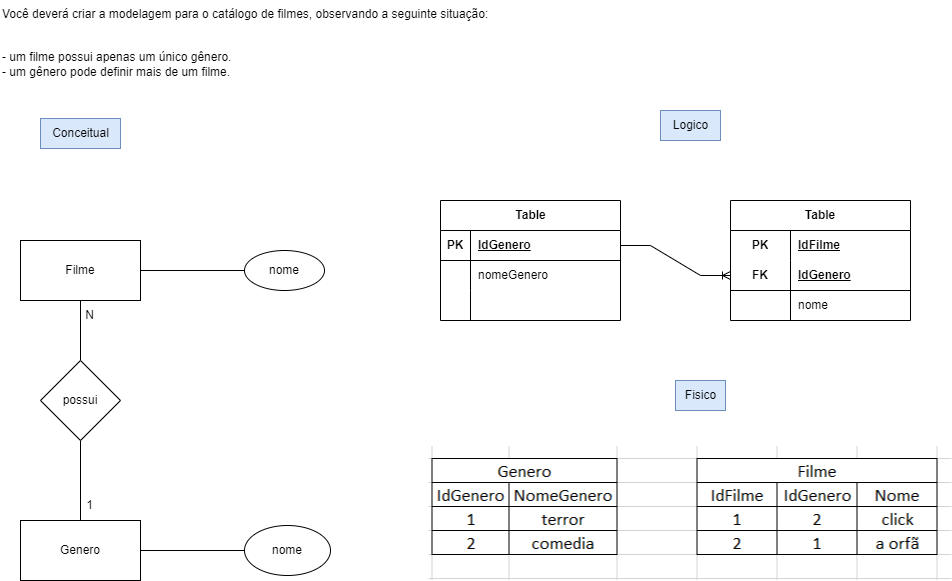

The diagram above was exported from draw.io. Its source (the exported page's mxGraphModel, read from the mxfile embedded in the PNG):
<mxGraphModel dx="1050" dy="542" grid="1" gridSize="10" guides="1" tooltips="1" connect="1" arrows="1" fold="1" page="1" pageScale="1" pageWidth="827" pageHeight="1169" math="0" shadow="0">
  <root>
    <mxCell id="0" />
    <mxCell id="1" parent="0" />
    <mxCell id="Wg6cBrKu8_7YRxsbZgit-1" value="Você deverá criar a modelagem para o catálogo de filmes, observando a seguinte situação:&#10;&#10;&#10;- um filme possui apenas um único gênero.&#10;- um gênero pode definir mais de um filme." style="text;whiteSpace=wrap;" parent="1" vertex="1">
      <mxGeometry x="30" y="10" width="520" height="100" as="geometry" />
    </mxCell>
    <mxCell id="Wg6cBrKu8_7YRxsbZgit-9" style="edgeStyle=orthogonalEdgeStyle;rounded=0;orthogonalLoop=1;jettySize=auto;html=1;entryX=0;entryY=0.5;entryDx=0;entryDy=0;endArrow=none;endFill=0;" parent="1" source="Wg6cBrKu8_7YRxsbZgit-2" target="Wg6cBrKu8_7YRxsbZgit-6" edge="1">
      <mxGeometry relative="1" as="geometry" />
    </mxCell>
    <mxCell id="Wg6cBrKu8_7YRxsbZgit-10" style="edgeStyle=orthogonalEdgeStyle;rounded=0;orthogonalLoop=1;jettySize=auto;html=1;entryX=0.5;entryY=0;entryDx=0;entryDy=0;endArrow=none;endFill=0;" parent="1" source="Wg6cBrKu8_7YRxsbZgit-2" target="Wg6cBrKu8_7YRxsbZgit-4" edge="1">
      <mxGeometry relative="1" as="geometry" />
    </mxCell>
    <mxCell id="Wg6cBrKu8_7YRxsbZgit-2" value="Filme" style="rounded=0;whiteSpace=wrap;html=1;" parent="1" vertex="1">
      <mxGeometry x="50" y="250" width="120" height="60" as="geometry" />
    </mxCell>
    <mxCell id="Wg6cBrKu8_7YRxsbZgit-12" style="edgeStyle=orthogonalEdgeStyle;rounded=0;orthogonalLoop=1;jettySize=auto;html=1;entryX=0;entryY=0.5;entryDx=0;entryDy=0;endArrow=none;endFill=0;" parent="1" source="Wg6cBrKu8_7YRxsbZgit-3" target="Wg6cBrKu8_7YRxsbZgit-7" edge="1">
      <mxGeometry relative="1" as="geometry" />
    </mxCell>
    <mxCell id="Wg6cBrKu8_7YRxsbZgit-3" value="Genero" style="rounded=0;whiteSpace=wrap;html=1;" parent="1" vertex="1">
      <mxGeometry x="50" y="530" width="120" height="60" as="geometry" />
    </mxCell>
    <mxCell id="Wg6cBrKu8_7YRxsbZgit-11" style="edgeStyle=orthogonalEdgeStyle;rounded=0;orthogonalLoop=1;jettySize=auto;html=1;entryX=0.5;entryY=0;entryDx=0;entryDy=0;endArrow=none;endFill=0;" parent="1" source="Wg6cBrKu8_7YRxsbZgit-4" target="Wg6cBrKu8_7YRxsbZgit-3" edge="1">
      <mxGeometry relative="1" as="geometry" />
    </mxCell>
    <mxCell id="Wg6cBrKu8_7YRxsbZgit-4" value="possui" style="rhombus;whiteSpace=wrap;html=1;" parent="1" vertex="1">
      <mxGeometry x="70" y="370" width="80" height="80" as="geometry" />
    </mxCell>
    <mxCell id="Wg6cBrKu8_7YRxsbZgit-6" value="nome" style="ellipse;whiteSpace=wrap;html=1;" parent="1" vertex="1">
      <mxGeometry x="274" y="260" width="80" height="40" as="geometry" />
    </mxCell>
    <mxCell id="Wg6cBrKu8_7YRxsbZgit-7" value="nome" style="ellipse;whiteSpace=wrap;html=1;" parent="1" vertex="1">
      <mxGeometry x="274" y="535" width="86" height="50" as="geometry" />
    </mxCell>
    <mxCell id="Wg6cBrKu8_7YRxsbZgit-13" value="1" style="text;html=1;align=center;verticalAlign=middle;resizable=0;points=[];autosize=1;strokeColor=none;fillColor=none;" parent="1" vertex="1">
      <mxGeometry x="104" y="500" width="30" height="30" as="geometry" />
    </mxCell>
    <mxCell id="Wg6cBrKu8_7YRxsbZgit-14" value="N" style="text;html=1;align=center;verticalAlign=middle;resizable=0;points=[];autosize=1;strokeColor=none;fillColor=none;" parent="1" vertex="1">
      <mxGeometry x="104" y="310" width="30" height="30" as="geometry" />
    </mxCell>
    <mxCell id="gw1p1yYAfV5_pesK3pKY-1" value="Conceitual" style="text;html=1;align=center;verticalAlign=middle;resizable=0;points=[];autosize=1;strokeColor=#6c8ebf;fillColor=#dae8fc;" vertex="1" parent="1">
      <mxGeometry x="70" y="128" width="80" height="30" as="geometry" />
    </mxCell>
    <mxCell id="gw1p1yYAfV5_pesK3pKY-2" value="Logico" style="text;html=1;align=center;verticalAlign=middle;resizable=0;points=[];autosize=1;strokeColor=#6c8ebf;fillColor=#dae8fc;" vertex="1" parent="1">
      <mxGeometry x="690" y="120" width="60" height="30" as="geometry" />
    </mxCell>
    <mxCell id="gw1p1yYAfV5_pesK3pKY-16" value="Table" style="shape=table;startSize=30;container=1;collapsible=1;childLayout=tableLayout;fixedRows=1;rowLines=0;fontStyle=1;align=center;resizeLast=1;html=1;" vertex="1" parent="1">
      <mxGeometry x="470" y="210" width="180" height="120" as="geometry" />
    </mxCell>
    <mxCell id="gw1p1yYAfV5_pesK3pKY-17" value="" style="shape=tableRow;horizontal=0;startSize=0;swimlaneHead=0;swimlaneBody=0;fillColor=none;collapsible=0;dropTarget=0;points=[[0,0.5],[1,0.5]];portConstraint=eastwest;top=0;left=0;right=0;bottom=1;" vertex="1" parent="gw1p1yYAfV5_pesK3pKY-16">
      <mxGeometry y="30" width="180" height="30" as="geometry" />
    </mxCell>
    <mxCell id="gw1p1yYAfV5_pesK3pKY-18" value="PK" style="shape=partialRectangle;connectable=0;fillColor=none;top=0;left=0;bottom=0;right=0;fontStyle=1;overflow=hidden;whiteSpace=wrap;html=1;" vertex="1" parent="gw1p1yYAfV5_pesK3pKY-17">
      <mxGeometry width="30" height="30" as="geometry">
        <mxRectangle width="30" height="30" as="alternateBounds" />
      </mxGeometry>
    </mxCell>
    <mxCell id="gw1p1yYAfV5_pesK3pKY-19" value="IdGenero" style="shape=partialRectangle;connectable=0;fillColor=none;top=0;left=0;bottom=0;right=0;align=left;spacingLeft=6;fontStyle=5;overflow=hidden;whiteSpace=wrap;html=1;" vertex="1" parent="gw1p1yYAfV5_pesK3pKY-17">
      <mxGeometry x="30" width="150" height="30" as="geometry">
        <mxRectangle width="150" height="30" as="alternateBounds" />
      </mxGeometry>
    </mxCell>
    <mxCell id="gw1p1yYAfV5_pesK3pKY-20" value="" style="shape=tableRow;horizontal=0;startSize=0;swimlaneHead=0;swimlaneBody=0;fillColor=none;collapsible=0;dropTarget=0;points=[[0,0.5],[1,0.5]];portConstraint=eastwest;top=0;left=0;right=0;bottom=0;" vertex="1" parent="gw1p1yYAfV5_pesK3pKY-16">
      <mxGeometry y="60" width="180" height="30" as="geometry" />
    </mxCell>
    <mxCell id="gw1p1yYAfV5_pesK3pKY-21" value="" style="shape=partialRectangle;connectable=0;fillColor=none;top=0;left=0;bottom=0;right=0;editable=1;overflow=hidden;whiteSpace=wrap;html=1;" vertex="1" parent="gw1p1yYAfV5_pesK3pKY-20">
      <mxGeometry width="30" height="30" as="geometry">
        <mxRectangle width="30" height="30" as="alternateBounds" />
      </mxGeometry>
    </mxCell>
    <mxCell id="gw1p1yYAfV5_pesK3pKY-22" value="nomeGenero" style="shape=partialRectangle;connectable=0;fillColor=none;top=0;left=0;bottom=0;right=0;align=left;spacingLeft=6;overflow=hidden;whiteSpace=wrap;html=1;" vertex="1" parent="gw1p1yYAfV5_pesK3pKY-20">
      <mxGeometry x="30" width="150" height="30" as="geometry">
        <mxRectangle width="150" height="30" as="alternateBounds" />
      </mxGeometry>
    </mxCell>
    <mxCell id="gw1p1yYAfV5_pesK3pKY-42" style="shape=tableRow;horizontal=0;startSize=0;swimlaneHead=0;swimlaneBody=0;fillColor=none;collapsible=0;dropTarget=0;points=[[0,0.5],[1,0.5]];portConstraint=eastwest;top=0;left=0;right=0;bottom=0;" vertex="1" parent="gw1p1yYAfV5_pesK3pKY-16">
      <mxGeometry y="90" width="180" height="30" as="geometry" />
    </mxCell>
    <mxCell id="gw1p1yYAfV5_pesK3pKY-43" style="shape=partialRectangle;connectable=0;fillColor=none;top=0;left=0;bottom=0;right=0;editable=1;overflow=hidden;whiteSpace=wrap;html=1;" vertex="1" parent="gw1p1yYAfV5_pesK3pKY-42">
      <mxGeometry width="30" height="30" as="geometry">
        <mxRectangle width="30" height="30" as="alternateBounds" />
      </mxGeometry>
    </mxCell>
    <mxCell id="gw1p1yYAfV5_pesK3pKY-44" style="shape=partialRectangle;connectable=0;fillColor=none;top=0;left=0;bottom=0;right=0;align=left;spacingLeft=6;overflow=hidden;whiteSpace=wrap;html=1;" vertex="1" parent="gw1p1yYAfV5_pesK3pKY-42">
      <mxGeometry x="30" width="150" height="30" as="geometry">
        <mxRectangle width="150" height="30" as="alternateBounds" />
      </mxGeometry>
    </mxCell>
    <mxCell id="gw1p1yYAfV5_pesK3pKY-29" value="Table" style="shape=table;startSize=30;container=1;collapsible=1;childLayout=tableLayout;fixedRows=1;rowLines=0;fontStyle=1;align=center;resizeLast=1;html=1;whiteSpace=wrap;" vertex="1" parent="1">
      <mxGeometry x="760" y="210" width="180" height="120" as="geometry" />
    </mxCell>
    <mxCell id="gw1p1yYAfV5_pesK3pKY-30" value="" style="shape=tableRow;horizontal=0;startSize=0;swimlaneHead=0;swimlaneBody=0;fillColor=none;collapsible=0;dropTarget=0;points=[[0,0.5],[1,0.5]];portConstraint=eastwest;top=0;left=0;right=0;bottom=0;html=1;" vertex="1" parent="gw1p1yYAfV5_pesK3pKY-29">
      <mxGeometry y="30" width="180" height="30" as="geometry" />
    </mxCell>
    <mxCell id="gw1p1yYAfV5_pesK3pKY-31" value="PK" style="shape=partialRectangle;connectable=0;fillColor=none;top=0;left=0;bottom=0;right=0;fontStyle=1;overflow=hidden;html=1;whiteSpace=wrap;" vertex="1" parent="gw1p1yYAfV5_pesK3pKY-30">
      <mxGeometry width="60" height="30" as="geometry">
        <mxRectangle width="60" height="30" as="alternateBounds" />
      </mxGeometry>
    </mxCell>
    <mxCell id="gw1p1yYAfV5_pesK3pKY-32" value="IdFilme" style="shape=partialRectangle;connectable=0;fillColor=none;top=0;left=0;bottom=0;right=0;align=left;spacingLeft=6;fontStyle=5;overflow=hidden;html=1;whiteSpace=wrap;" vertex="1" parent="gw1p1yYAfV5_pesK3pKY-30">
      <mxGeometry x="60" width="120" height="30" as="geometry">
        <mxRectangle width="120" height="30" as="alternateBounds" />
      </mxGeometry>
    </mxCell>
    <mxCell id="gw1p1yYAfV5_pesK3pKY-33" value="" style="shape=tableRow;horizontal=0;startSize=0;swimlaneHead=0;swimlaneBody=0;fillColor=none;collapsible=0;dropTarget=0;points=[[0,0.5],[1,0.5]];portConstraint=eastwest;top=0;left=0;right=0;bottom=1;html=1;" vertex="1" parent="gw1p1yYAfV5_pesK3pKY-29">
      <mxGeometry y="60" width="180" height="30" as="geometry" />
    </mxCell>
    <mxCell id="gw1p1yYAfV5_pesK3pKY-34" value="FK" style="shape=partialRectangle;connectable=0;fillColor=none;top=0;left=0;bottom=0;right=0;fontStyle=1;overflow=hidden;html=1;whiteSpace=wrap;" vertex="1" parent="gw1p1yYAfV5_pesK3pKY-33">
      <mxGeometry width="60" height="30" as="geometry">
        <mxRectangle width="60" height="30" as="alternateBounds" />
      </mxGeometry>
    </mxCell>
    <mxCell id="gw1p1yYAfV5_pesK3pKY-35" value="IdGenero" style="shape=partialRectangle;connectable=0;fillColor=none;top=0;left=0;bottom=0;right=0;align=left;spacingLeft=6;fontStyle=5;overflow=hidden;html=1;whiteSpace=wrap;" vertex="1" parent="gw1p1yYAfV5_pesK3pKY-33">
      <mxGeometry x="60" width="120" height="30" as="geometry">
        <mxRectangle width="120" height="30" as="alternateBounds" />
      </mxGeometry>
    </mxCell>
    <mxCell id="gw1p1yYAfV5_pesK3pKY-36" value="" style="shape=tableRow;horizontal=0;startSize=0;swimlaneHead=0;swimlaneBody=0;fillColor=none;collapsible=0;dropTarget=0;points=[[0,0.5],[1,0.5]];portConstraint=eastwest;top=0;left=0;right=0;bottom=0;html=1;" vertex="1" parent="gw1p1yYAfV5_pesK3pKY-29">
      <mxGeometry y="90" width="180" height="30" as="geometry" />
    </mxCell>
    <mxCell id="gw1p1yYAfV5_pesK3pKY-37" value="" style="shape=partialRectangle;connectable=0;fillColor=none;top=0;left=0;bottom=0;right=0;editable=1;overflow=hidden;html=1;whiteSpace=wrap;" vertex="1" parent="gw1p1yYAfV5_pesK3pKY-36">
      <mxGeometry width="60" height="30" as="geometry">
        <mxRectangle width="60" height="30" as="alternateBounds" />
      </mxGeometry>
    </mxCell>
    <mxCell id="gw1p1yYAfV5_pesK3pKY-38" value="nome" style="shape=partialRectangle;connectable=0;fillColor=none;top=0;left=0;bottom=0;right=0;align=left;spacingLeft=6;overflow=hidden;html=1;whiteSpace=wrap;" vertex="1" parent="gw1p1yYAfV5_pesK3pKY-36">
      <mxGeometry x="60" width="120" height="30" as="geometry">
        <mxRectangle width="120" height="30" as="alternateBounds" />
      </mxGeometry>
    </mxCell>
    <mxCell id="gw1p1yYAfV5_pesK3pKY-45" value="" style="edgeStyle=entityRelationEdgeStyle;fontSize=12;html=1;endArrow=ERoneToMany;rounded=0;exitX=1;exitY=0.5;exitDx=0;exitDy=0;entryX=0;entryY=0.5;entryDx=0;entryDy=0;" edge="1" parent="1" source="gw1p1yYAfV5_pesK3pKY-17" target="gw1p1yYAfV5_pesK3pKY-33">
      <mxGeometry width="100" height="100" relative="1" as="geometry">
        <mxPoint x="490" y="350" as="sourcePoint" />
        <mxPoint x="590" y="250" as="targetPoint" />
      </mxGeometry>
    </mxCell>
    <mxCell id="gw1p1yYAfV5_pesK3pKY-46" value="" style="shape=image;verticalLabelPosition=bottom;labelBackgroundColor=default;verticalAlign=top;aspect=fixed;imageAspect=0;image=data:image/png,(base64 omitted: 5984 chars);" vertex="1" parent="1">
      <mxGeometry x="458.5" y="456" width="523" height="134" as="geometry" />
    </mxCell>
    <mxCell id="gw1p1yYAfV5_pesK3pKY-47" value="Fisico" style="text;html=1;align=center;verticalAlign=middle;resizable=0;points=[];autosize=1;strokeColor=#6c8ebf;fillColor=#dae8fc;" vertex="1" parent="1">
      <mxGeometry x="705" y="390" width="50" height="30" as="geometry" />
    </mxCell>
  </root>
</mxGraphModel>